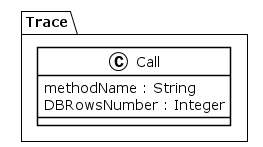

The diagram above was rendered by PlantUML. Its source (embedded in the PNG):
@startuml
!theme plain
package Trace {
class Call {
	 methodName : String
	 DBRowsNumber : Integer
}
}
@enduml